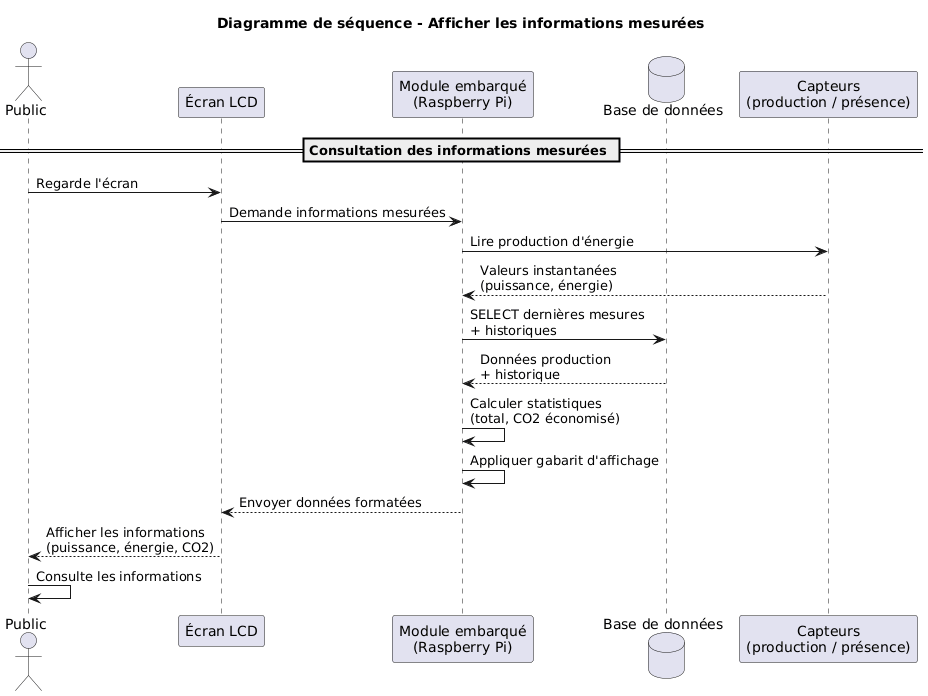

The diagram above was rendered by PlantUML. Its source (embedded in the PNG):
@startuml
title Diagramme de séquence - Afficher les informations mesurées

actor "Public" as Public
participant "Écran LCD" as Ecran
participant "Module embarqué\n(Raspberry Pi)" as RPi
database "Base de données" as BDD
participant "Capteurs\n(production / présence)" as Capteurs

== Consultation des informations mesurées ==
Public -> Ecran : Regarde l'écran
Ecran -> RPi : Demande informations mesurées

RPi -> Capteurs : Lire production d'énergie
Capteurs --> RPi : Valeurs instantanées\n(puissance, énergie)

RPi -> BDD : SELECT dernières mesures\n+ historiques
BDD --> RPi : Données production\n+ historique

RPi -> RPi : Calculer statistiques\n(total, CO2 économisé)
RPi -> RPi : Appliquer gabarit d'affichage
RPi --> Ecran : Envoyer données formatées

Ecran --> Public : Afficher les informations\n(puissance, énergie, CO2)
Public -> Public : Consulte les informations
@enduml